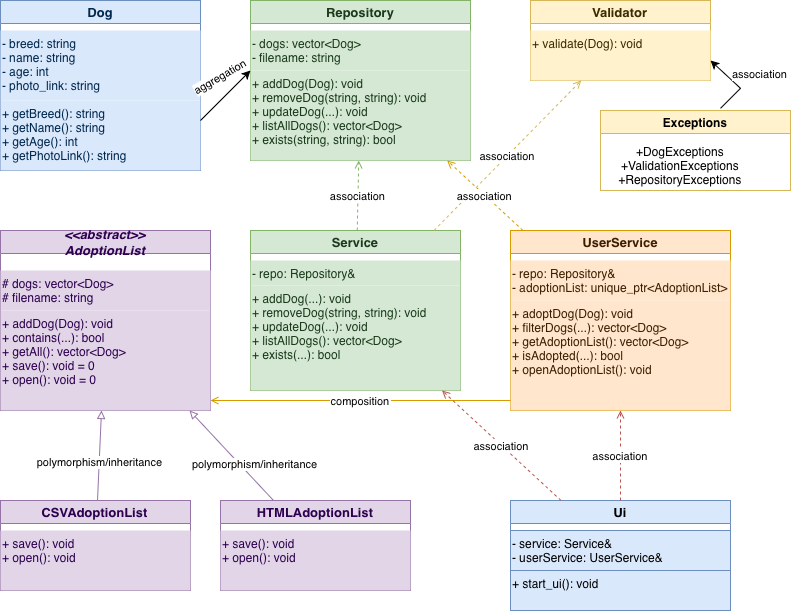

The diagram above was exported from draw.io. Its source (the exported page's mxGraphModel, read from the mxfile embedded in the PNG):
<mxGraphModel dx="1006" dy="691" grid="1" gridSize="10" guides="1" tooltips="1" connect="1" arrows="1" fold="1" page="1" pageScale="1" pageWidth="850" pageHeight="1100" math="0" shadow="0">
  <root>
    <mxCell id="0" />
    <mxCell id="1" parent="0" />
    <mxCell id="2" parent="1" style="swimlane;fontStyle=1;fontSize=13;fillColor=#dae8fc;strokeColor=#6c8ebf;fontColor=#00274d;" value="Dog" vertex="1">
      <mxGeometry height="170" width="200" x="30" y="30" as="geometry" />
    </mxCell>
    <mxCell id="3" parent="2" style="text;align=left;fillColor=#dae8fc;strokeColor=none;fontColor=#00274d;" value="- breed: string&#10;- name: string&#10;- age: int&#10;- photo_link: string" vertex="1">
      <mxGeometry height="70" width="200" y="30" as="geometry" />
    </mxCell>
    <mxCell id="4" parent="2" style="text;align=left;fillColor=#dae8fc;strokeColor=none;fontColor=#00274d;" value="+ getBreed(): string&#10;+ getName(): string&#10;+ getAge(): int&#10;+ getPhotoLink(): string" vertex="1">
      <mxGeometry height="70" width="200" y="100" as="geometry" />
    </mxCell>
    <mxCell id="10" parent="1" style="swimlane;fontStyle=1;fontSize=13;fillColor=#d5e8d4;strokeColor=#82b366;fontColor=#1a3a1a;" value="Repository" vertex="1">
      <mxGeometry height="160" width="220" x="280" y="30" as="geometry" />
    </mxCell>
    <mxCell id="11" parent="10" style="text;align=left;fillColor=#d5e8d4;strokeColor=none;fontColor=#1a3a1a;" value="- dogs: vector&lt;Dog&gt;&#10;- filename: string" vertex="1">
      <mxGeometry height="40" width="220" y="30" as="geometry" />
    </mxCell>
    <mxCell id="12" parent="10" style="text;align=left;fillColor=#d5e8d4;strokeColor=none;fontColor=#1a3a1a;" value="+ addDog(Dog): void&#10;+ removeDog(string, string): void&#10;+ updateDog(...): void&#10;+ listAllDogs(): vector&lt;Dog&gt;&#10;+ exists(string, string): bool" vertex="1">
      <mxGeometry height="90" width="220" y="70" as="geometry" />
    </mxCell>
    <mxCell id="13" parent="1" style="swimlane;fontStyle=1;fontSize=13;fillColor=#fff2cc;strokeColor=#d6b656;fontColor=#3d2b00;" value="Validator" vertex="1">
      <mxGeometry height="80" width="180" x="560" y="30" as="geometry" />
    </mxCell>
    <mxCell id="14" parent="13" style="text;align=left;fillColor=#fff2cc;strokeColor=none;fontColor=#3d2b00;" value="+ validate(Dog): void" vertex="1">
      <mxGeometry height="50" width="180" y="30" as="geometry" />
    </mxCell>
    <mxCell id="30" parent="1" style="swimlane;fontStyle=3;fontSize=13;fillColor=#e1d5e7;strokeColor=#9673a6;fontColor=#2d0050;" value="&lt;&lt;abstract&gt;&gt;&#10;AdoptionList" vertex="1">
      <mxGeometry height="180" width="210" x="30" y="260" as="geometry" />
    </mxCell>
    <mxCell id="31" parent="30" style="text;align=left;fillColor=#e1d5e7;strokeColor=none;fontColor=#2d0050;" value="# dogs: vector&lt;Dog&gt;&#10;# filename: string" vertex="1">
      <mxGeometry height="40" width="210" y="40" as="geometry" />
    </mxCell>
    <mxCell id="32" parent="30" style="text;align=left;fillColor=#e1d5e7;strokeColor=none;fontColor=#2d0050;" value="+ addDog(Dog): void&#10;+ contains(...): bool&#10;+ getAll(): vector&lt;Dog&gt;&#10;+ save(): void = 0&#10;+ open(): void = 0" vertex="1">
      <mxGeometry height="100" width="210" y="80" as="geometry" />
    </mxCell>
    <mxCell id="20" parent="1" style="swimlane;fontStyle=1;fontSize=13;fillColor=#d5e8d4;strokeColor=#82b366;fontColor=#1a3a1a;" value="Service" vertex="1">
      <mxGeometry height="160" width="210" x="280" y="260" as="geometry" />
    </mxCell>
    <mxCell id="21" parent="20" style="text;align=left;fillColor=#d5e8d4;strokeColor=none;fontColor=#1a3a1a;" value="- repo: Repository&amp;" vertex="1">
      <mxGeometry height="25" width="210" y="30" as="geometry" />
    </mxCell>
    <mxCell id="22" parent="20" style="text;align=left;fillColor=#d5e8d4;strokeColor=none;fontColor=#1a3a1a;" value="+ addDog(...): void&#10;+ removeDog(string, string): void&#10;+ updateDog(...): void&#10;+ listAllDogs(): vector&lt;Dog&gt;&#10;+ exists(...): bool" vertex="1">
      <mxGeometry height="105" width="210" y="55" as="geometry" />
    </mxCell>
    <mxCell id="60" parent="1" style="swimlane;fontStyle=1;fontSize=13;fillColor=#ffe6cc;strokeColor=#d79b00;fontColor=#3d1f00;" value="UserService" vertex="1">
      <mxGeometry height="180" width="220" x="540" y="260" as="geometry" />
    </mxCell>
    <mxCell id="61" parent="60" style="text;align=left;fillColor=#ffe6cc;strokeColor=none;fontColor=#3d1f00;" value="- repo: Repository&amp;&#10;- adoptionList: unique_ptr&lt;AdoptionList&gt;" vertex="1">
      <mxGeometry height="40" width="220" y="30" as="geometry" />
    </mxCell>
    <mxCell id="62" parent="60" style="text;align=left;fillColor=#ffe6cc;strokeColor=none;fontColor=#3d1f00;" value="+ adoptDog(Dog): void&#10;+ filterDogs(...): vector&lt;Dog&gt;&#10;+ getAdoptionList(): vector&lt;Dog&gt;&#10;+ isAdopted(...): bool&#10;+ openAdoptionList(): void" vertex="1">
      <mxGeometry height="110" width="220" y="70" as="geometry" />
    </mxCell>
    <mxCell id="40" parent="1" style="swimlane;fontStyle=1;fontSize=13;fillColor=#e1d5e7;strokeColor=#9673a6;fontColor=#2d0050;" value="CSVAdoptionList" vertex="1">
      <mxGeometry height="90" width="190" x="30" y="530" as="geometry" />
    </mxCell>
    <mxCell id="41" parent="40" style="text;align=left;fillColor=#e1d5e7;strokeColor=none;fontColor=#2d0050;" value="+ save(): void&#10;+ open(): void" vertex="1">
      <mxGeometry height="60" width="190" y="30" as="geometry" />
    </mxCell>
    <mxCell id="50" parent="1" style="swimlane;fontStyle=1;fontSize=13;fillColor=#e1d5e7;strokeColor=#9673a6;fontColor=#2d0050;" value="HTMLAdoptionList" vertex="1">
      <mxGeometry height="90" width="190" x="250" y="530" as="geometry" />
    </mxCell>
    <mxCell id="51" parent="50" style="text;align=left;fillColor=#e1d5e7;strokeColor=none;fontColor=#2d0050;" value="+ save(): void&#10;+ open(): void" vertex="1">
      <mxGeometry height="60" width="190" y="30" as="geometry" />
    </mxCell>
    <mxCell id="70" parent="1" style="swimlane;fontStyle=1;fontSize=13;fillColor=#dae8fc;strokeColor=#6c8ebf;" value="Ui" vertex="1">
      <mxGeometry height="110" width="220" x="540" y="530" as="geometry">
        <mxRectangle height="30" width="50" x="540" y="530" as="alternateBounds" />
      </mxGeometry>
    </mxCell>
    <mxCell id="71" parent="70" style="text;align=left;fillColor=#dae8fc;strokeColor=#6c8ebf;" value="- service: Service&amp;&#10;- userService: UserService&amp;" vertex="1">
      <mxGeometry height="40" width="220" y="30" as="geometry" />
    </mxCell>
    <mxCell id="72" parent="70" style="text;align=left;fillColor=#dae8fc;strokeColor=#6c8ebf;" value="+ start_ui(): void" vertex="1">
      <mxGeometry height="40" width="220" y="70" as="geometry" />
    </mxCell>
    <mxCell id="80" edge="1" parent="1" source="20" style="endArrow=open;endFill=0;dashed=1;strokeColor=#82b366;" target="10" value="association">
      <mxGeometry relative="1" as="geometry" />
    </mxCell>
    <mxCell id="81" edge="1" parent="1" source="20" style="endArrow=open;endFill=0;dashed=1;strokeColor=#d6b656;" target="13" value="association">
      <mxGeometry relative="1" x="-0.0036" as="geometry">
        <mxPoint as="offset" />
      </mxGeometry>
    </mxCell>
    <mxCell id="82" edge="1" parent="1" source="60" style="endArrow=open;endFill=0;dashed=1;strokeColor=#d79b00;" target="10" value="association">
      <mxGeometry relative="1" as="geometry" />
    </mxCell>
    <mxCell id="83" edge="1" parent="1" style="endArrow=open;endFill=0;strokeColor=#d79b00;" value="composition">
      <mxGeometry relative="1" as="geometry">
        <mxPoint as="offset" />
        <mxPoint x="539.9999999999998" y="430" as="sourcePoint" />
        <mxPoint x="239.99999999999977" y="430" as="targetPoint" />
      </mxGeometry>
    </mxCell>
    <mxCell id="84" edge="1" parent="1" source="40" style="endArrow=block;endFill=0;strokeColor=#9673a6;" target="30" value="">
      <mxGeometry relative="1" as="geometry" />
    </mxCell>
    <mxCell id="PJlUZv6RkA3z-56wrPom-90" connectable="0" parent="84" style="edgeLabel;html=1;align=center;verticalAlign=middle;resizable=0;points=[];" value="polymorphism/inheritance" vertex="1">
      <mxGeometry relative="1" x="-0.1394" as="geometry">
        <mxPoint as="offset" />
      </mxGeometry>
    </mxCell>
    <mxCell id="85" edge="1" parent="1" source="50" style="endArrow=block;endFill=0;strokeColor=#9673a6;" target="30" value="">
      <mxGeometry relative="1" as="geometry" />
    </mxCell>
    <mxCell id="86" edge="1" parent="1" source="70" style="endArrow=open;endFill=0;dashed=1;strokeColor=#b85450;" target="20" value="association">
      <mxGeometry relative="1" x="-0.0041" as="geometry">
        <mxPoint as="offset" />
      </mxGeometry>
    </mxCell>
    <mxCell id="87" edge="1" parent="1" source="70" style="endArrow=open;endFill=0;dashed=1;strokeColor=#b85450;" target="60" value="association">
      <mxGeometry relative="1" as="geometry" />
    </mxCell>
    <mxCell id="PJlUZv6RkA3z-56wrPom-91" parent="1" style="text;whiteSpace=wrap;html=1;" value="&lt;span style=&quot;caret-color: rgb(0, 0, 0); color: rgb(0, 0, 0); font-family: Helvetica; font-size: 11px; font-style: normal; font-variant-caps: normal; font-weight: 400; letter-spacing: normal; text-align: center; text-indent: 0px; text-transform: none; white-space: nowrap; word-spacing: 0px; -webkit-text-stroke-width: 0px; background-color: rgb(255, 255, 255); text-decoration: none; float: none; display: inline !important;&quot;&gt;polymorphism/inheritance&lt;/span&gt;" vertex="1">
      <mxGeometry height="20" width="130" x="220" y="480" as="geometry" />
    </mxCell>
    <mxCell id="PJlUZv6RkA3z-56wrPom-92" edge="1" parent="1" style="endArrow=classic;html=1;rounded=0;" value="">
      <mxGeometry height="50" relative="1" width="50" as="geometry">
        <mxPoint x="230" y="150" as="sourcePoint" />
        <mxPoint x="280" y="100" as="targetPoint" />
      </mxGeometry>
    </mxCell>
    <mxCell id="PJlUZv6RkA3z-56wrPom-93" parent="1" style="text;whiteSpace=wrap;html=1;rotation=-30;" value="&lt;span style=&quot;caret-color: rgb(0, 0, 0); color: rgb(0, 0, 0); font-family: Helvetica; font-size: 11px; font-style: normal; font-variant-caps: normal; font-weight: 400; letter-spacing: normal; text-align: center; text-indent: 0px; text-transform: none; white-space: nowrap; word-spacing: 0px; -webkit-text-stroke-width: 0px; background-color: rgb(255, 255, 255); text-decoration: none; float: none; display: inline !important;&quot;&gt;aggregation&lt;/span&gt;" vertex="1">
      <mxGeometry height="25" width="50" x="218.75" y="95.33" as="geometry" />
    </mxCell>
    <mxCell id="PJlUZv6RkA3z-56wrPom-94" parent="1" style="swimlane;whiteSpace=wrap;html=1;fillColor=#fff2cc;strokeColor=#d6b656;" value="Exceptions" vertex="1">
      <mxGeometry height="80" width="190" x="630" y="140" as="geometry" />
    </mxCell>
    <mxCell id="PJlUZv6RkA3z-56wrPom-97" parent="PJlUZv6RkA3z-56wrPom-94" style="text;html=1;whiteSpace=wrap;strokeColor=none;fillColor=none;align=center;verticalAlign=middle;rounded=0;" value="+DogExceptions&lt;div&gt;+ValidationExceptions&lt;/div&gt;&lt;div&gt;+RepositoryExceptions&lt;/div&gt;" vertex="1">
      <mxGeometry height="30" width="140" x="10" y="40" as="geometry" />
    </mxCell>
    <mxCell id="PJlUZv6RkA3z-56wrPom-98" edge="1" parent="1" style="endArrow=classic;html=1;rounded=0;entryX=1;entryY=0.75;entryDx=0;entryDy=0;" target="13" value="">
      <mxGeometry height="50" relative="1" width="50" as="geometry">
        <Array as="points">
          <mxPoint x="770" y="117.83" />
        </Array>
        <mxPoint x="750" y="137.82999999999998" as="sourcePoint" />
        <mxPoint x="770" y="77.83" as="targetPoint" />
      </mxGeometry>
    </mxCell>
    <mxCell id="PJlUZv6RkA3z-56wrPom-99" parent="1" style="text;whiteSpace=wrap;html=1;" value="&lt;span style=&quot;caret-color: rgb(0, 0, 0); color: rgb(0, 0, 0); font-family: Helvetica; font-size: 11px; font-style: normal; font-variant-caps: normal; font-weight: 400; letter-spacing: normal; orphans: auto; text-align: center; text-indent: 0px; text-transform: none; white-space: nowrap; widows: auto; word-spacing: 0px; -webkit-text-stroke-width: 0px; background-color: rgb(255, 255, 255); text-decoration: none; display: inline !important; float: none;&quot;&gt;association&lt;/span&gt;" vertex="1">
      <mxGeometry height="20" width="50" x="760" y="90" as="geometry" />
    </mxCell>
  </root>
</mxGraphModel>